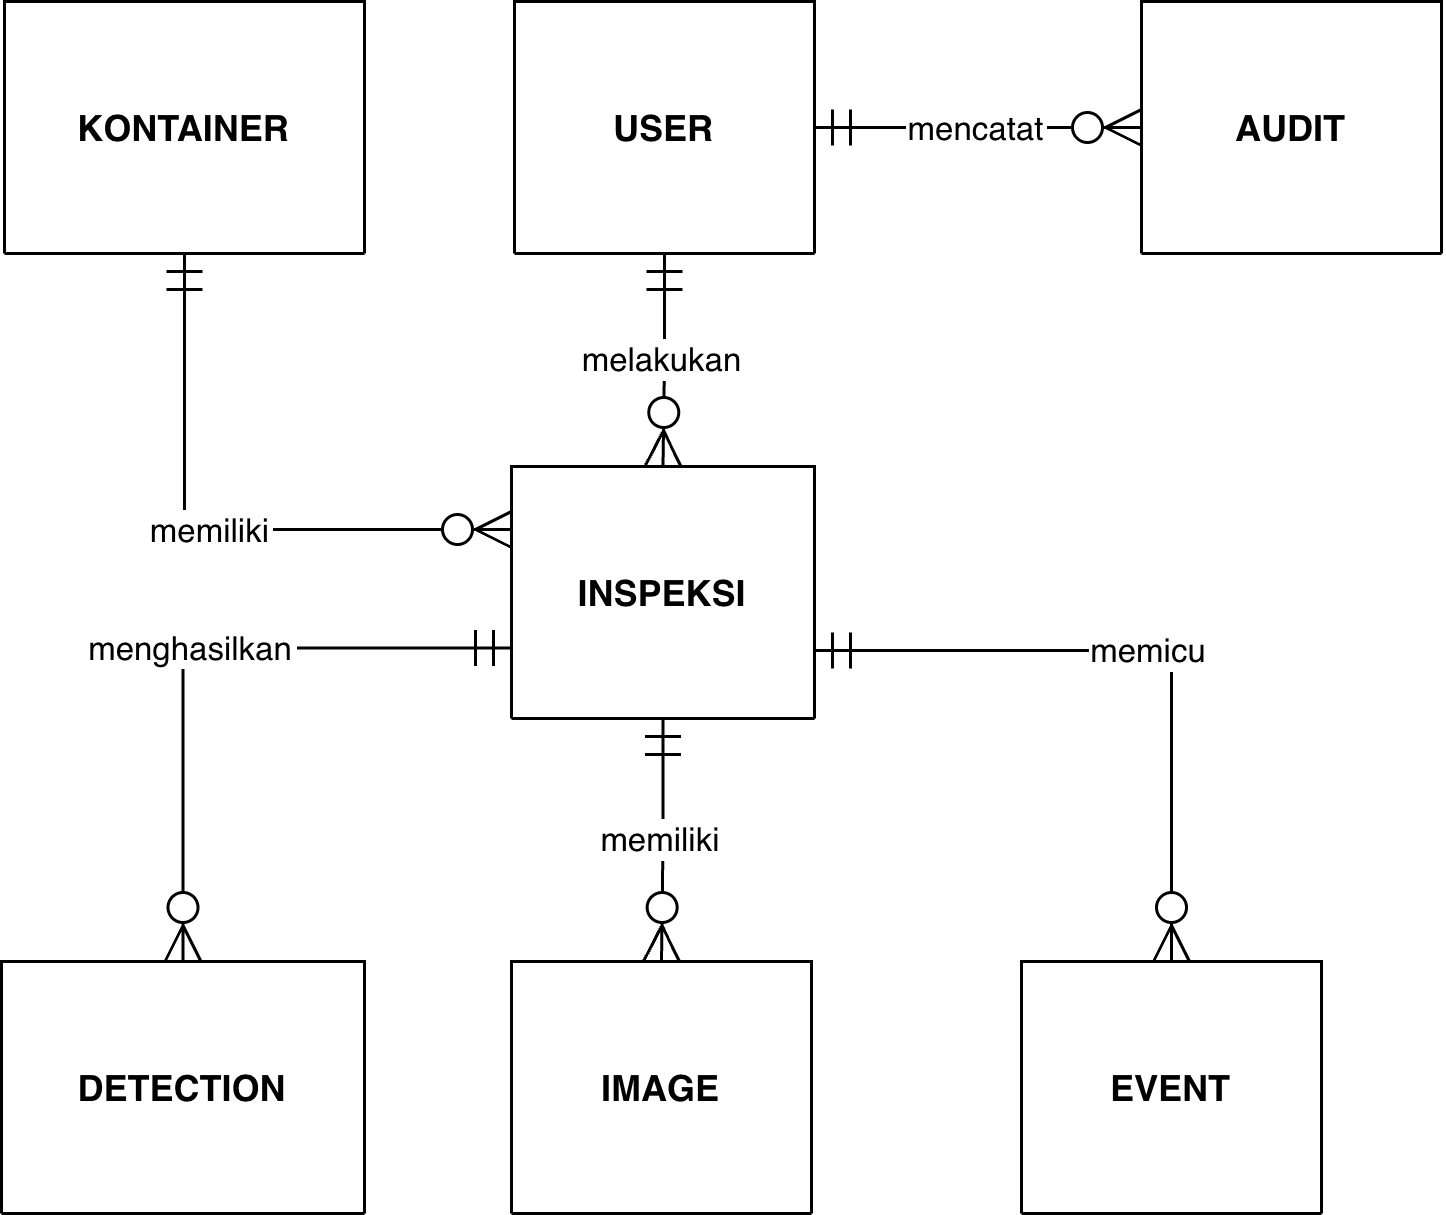

The diagram above was exported from draw.io. Its source (the exported page's mxGraphModel, read from the mxfile embedded in the PNG):
<mxGraphModel dx="848" dy="651" grid="1" gridSize="10" guides="1" tooltips="1" connect="1" arrows="1" fold="1" page="1" pageScale="1" pageWidth="850" pageHeight="1100" math="0" shadow="0">
  <root>
    <mxCell id="0" />
    <mxCell id="1" parent="0" />
    <mxCell id="skBRLfJqu0P3bH3qH0wr-14" parent="1" style="shape=table;startSize=84;container=1;collapsible=0;childLayout=tableLayout;fixedRows=1;rowLines=1;fontStyle=1;align=center;resizeLast=1;" value="KONTAINER" vertex="1">
      <mxGeometry height="84" width="120" x="111" y="260" as="geometry" />
    </mxCell>
    <mxCell id="skBRLfJqu0P3bH3qH0wr-15" parent="1" style="shape=table;startSize=84;container=1;collapsible=0;childLayout=tableLayout;fixedRows=1;rowLines=1;fontStyle=1;align=center;resizeLast=1;" value="INSPEKSI" vertex="1">
      <mxGeometry height="84" width="101" x="280" y="415" as="geometry" />
    </mxCell>
    <mxCell id="skBRLfJqu0P3bH3qH0wr-16" parent="1" style="shape=table;startSize=84;container=1;collapsible=0;childLayout=tableLayout;fixedRows=1;rowLines=1;fontStyle=1;align=center;resizeLast=1;" value="DETECTION" vertex="1">
      <mxGeometry height="84" width="121" x="110" y="580" as="geometry" />
    </mxCell>
    <mxCell id="skBRLfJqu0P3bH3qH0wr-17" parent="1" style="shape=table;startSize=84;container=1;collapsible=0;childLayout=tableLayout;fixedRows=1;rowLines=1;fontStyle=1;align=center;resizeLast=1;" value="IMAGE" vertex="1">
      <mxGeometry height="84" width="100" x="280" y="580" as="geometry" />
    </mxCell>
    <mxCell id="skBRLfJqu0P3bH3qH0wr-18" parent="1" style="shape=table;startSize=84;container=1;collapsible=0;childLayout=tableLayout;fixedRows=1;rowLines=1;fontStyle=1;align=center;resizeLast=1;" value="USER" vertex="1">
      <mxGeometry height="84" width="100" x="281" y="260" as="geometry" />
    </mxCell>
    <mxCell id="skBRLfJqu0P3bH3qH0wr-19" parent="1" style="shape=table;startSize=84;container=1;collapsible=0;childLayout=tableLayout;fixedRows=1;rowLines=1;fontStyle=1;align=center;resizeLast=1;" value="AUDIT" vertex="1">
      <mxGeometry height="84" width="100" x="490" y="260" as="geometry" />
    </mxCell>
    <mxCell id="skBRLfJqu0P3bH3qH0wr-20" parent="1" style="shape=table;startSize=84;container=1;collapsible=0;childLayout=tableLayout;fixedRows=1;rowLines=1;fontStyle=1;align=center;resizeLast=1;" value="EVENT" vertex="1">
      <mxGeometry height="84" width="100" x="450" y="580" as="geometry" />
    </mxCell>
    <mxCell id="skBRLfJqu0P3bH3qH0wr-21" edge="1" parent="1" source="skBRLfJqu0P3bH3qH0wr-14" style="startArrow=ERmandOne;startSize=10;;endArrow=ERzeroToMany;endSize=10;;exitX=0.5;exitY=1;entryX=0;entryY=0.25;rounded=0;edgeStyle=orthogonalEdgeStyle;entryDx=0;entryDy=0;exitDx=0;exitDy=0;" target="skBRLfJqu0P3bH3qH0wr-15" value="memiliki">
      <mxGeometry relative="1" x="0.0018" as="geometry">
        <mxPoint as="offset" />
      </mxGeometry>
    </mxCell>
    <mxCell id="skBRLfJqu0P3bH3qH0wr-22" edge="1" parent="1" source="skBRLfJqu0P3bH3qH0wr-15" style="startArrow=ERmandOne;startSize=10;;endArrow=ERzeroToMany;endSize=10;;exitX=0;exitY=0.72;entryX=0.5;entryY=0;rounded=0;edgeStyle=orthogonalEdgeStyle;" target="skBRLfJqu0P3bH3qH0wr-16" value="menghasilkan">
      <mxGeometry relative="1" as="geometry" />
    </mxCell>
    <mxCell id="skBRLfJqu0P3bH3qH0wr-23" edge="1" parent="1" source="skBRLfJqu0P3bH3qH0wr-15" style="startArrow=ERmandOne;startSize=10;;endArrow=ERzeroToMany;endSize=10;;exitX=0.5;exitY=1;entryX=0.5;entryY=0;rounded=0;edgeStyle=orthogonalEdgeStyle;" target="skBRLfJqu0P3bH3qH0wr-17" value="memiliki">
      <mxGeometry relative="1" as="geometry" />
    </mxCell>
    <mxCell id="skBRLfJqu0P3bH3qH0wr-24" edge="1" parent="1" source="skBRLfJqu0P3bH3qH0wr-18" style="startArrow=ERmandOne;startSize=10;;endArrow=ERzeroToMany;endSize=10;;exitX=0.5;exitY=1;entryX=0.5;entryY=0;rounded=0;edgeStyle=orthogonalEdgeStyle;exitDx=0;exitDy=0;" target="skBRLfJqu0P3bH3qH0wr-15" value="melakukan">
      <mxGeometry relative="1" as="geometry" />
    </mxCell>
    <mxCell id="skBRLfJqu0P3bH3qH0wr-25" edge="1" parent="1" source="skBRLfJqu0P3bH3qH0wr-18" style="startArrow=ERmandOne;startSize=10;;endArrow=ERzeroToMany;endSize=10;;exitX=1;exitY=0.5;entryX=0;entryY=0.5;rounded=0;exitDx=0;exitDy=0;edgeStyle=orthogonalEdgeStyle;entryDx=0;entryDy=0;" target="skBRLfJqu0P3bH3qH0wr-19" value="mencatat">
      <mxGeometry relative="1" as="geometry" />
    </mxCell>
    <mxCell id="skBRLfJqu0P3bH3qH0wr-26" edge="1" parent="1" source="skBRLfJqu0P3bH3qH0wr-15" style="startArrow=ERmandOne;startSize=10;;endArrow=ERzeroToMany;endSize=10;;exitX=1;exitY=0.73;entryX=0.5;entryY=0;rounded=0;edgeStyle=orthogonalEdgeStyle;" target="skBRLfJqu0P3bH3qH0wr-20" value="memicu">
      <mxGeometry relative="1" as="geometry" />
    </mxCell>
  </root>
</mxGraphModel>